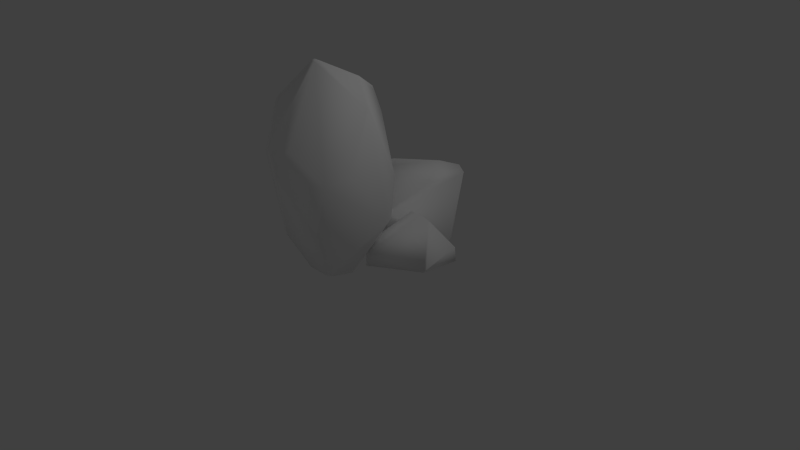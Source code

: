 # Source: stones.blend  (saved by Blender 2.76.0; exported with 4.5.12 LTS)
import bpy
from mathutils import Matrix  # noqa: F401  (used for matrix-valued properties, if any)

bpy.ops.wm.read_factory_settings(use_empty=True)
scene = bpy.context.scene
scene.name = 'Scene'

# ---- collections
col_collection_1 = bpy.data.collections.new('Collection 1'); scene.collection.children.link(col_collection_1)

# ---- materials (node trees are filled in below, after node groups)
mat_material = bpy.data.materials.new('Material')
mat_material.alpha_threshold = 0.0
mat_material.use_transparent_shadow = False
mat_material.roughness = 0.5
mat_material.line_color = (0.0, 0.0, 0.0, 1.0)
mat_stones_mat = bpy.data.materials.new('stones_mat')
mat_stones_mat.alpha_threshold = 0.0
mat_stones_mat.use_transparent_shadow = False
mat_stones_mat.diffuse_color = (1.0, 1.0, 1.0, 1.0)
mat_stones_mat.roughness = 0.5
mat_stones_mat.specular_intensity = 0.0

# ---- material node trees

# ---- world
world_world = bpy.data.worlds.new('World'); scene.world = world_world
world_world.color = (0.05088, 0.05088, 0.05088)
world_world.use_sun_shadow = False
world_world.sun_shadow_jitter_overblur = 0.0
world_world.cycles.sampling_method = 'MANUAL'
world_world.cycles.sample_map_resolution = 256

# ---- cameras
cam_camera = bpy.data.cameras.new('Camera')
cam_camera.clip_end = 100.0
cam_camera.lens = 35.0
cam_camera.sensor_width = 32.0
cam_camera.sensor_height = 18.0
cam_camera.ortho_scale = 7.314
cam_camera.dof.focus_distance = 0.0
cam_camera.dof.aperture_fstop = 128.0

# ---- lights
light_lamp = bpy.data.lights.new('Lamp', 'POINT')
light_lamp.transmission_factor = 0.0
light_lamp.cutoff_distance = 30.0
light_lamp.energy = 100.0
light_lamp.shadow_buffer_clip_start = 1.001
light_lamp.shadow_soft_size = 0.1
light_lamp.shadow_maximum_resolution = 0.006
light_lamp.use_absolute_resolution = True
light_lamp.cycles.use_multiple_importance_sampling = False

# ---- meshes
me_cube = bpy.data.meshes.new('Cube')
me_cube.from_pydata([(0.1502, 0.1423, 0.258), (0.8554, 0.06951, -0.1056), (1.019, 0.3253, -0.4329), (0.7631, 0.6619, -0.2344), (0.6292, 0.7341, -0.183), (0.8338, 0.02923, -0.08165), (0.1783, 0.01132, 0.2823), (0.9125, 0.04066, -0.5647), (0.08185, 0.2587, 0.1851), (0.5252, 0.7318, -0.1726), (0.2497, 0.02889, -0.4968), (-0.009069, 0.0131, 0.05987), (-0.05903, 0.03115, -0.2355), (-0.05505, 0.03072, -0.2371), (-0.07048, -0.00344, -0.2792), (-0.2385, -0.005326, -0.3031), (-0.0619, -0.003329, -0.2812), (-0.4857, 0.0464, -0.4149), (-0.3936, 0.02796, -0.3488), (-0.261, -0.005535, -0.3153), (-0.05878, 0.03194, -0.235), (-0.0614, 0.03165, -0.2353), (-0.05031, 0.03754, -0.2327), (-0.2259, 0.0405, -0.2461), (-0.4979, 0.05281, -0.4197), (-0.3753, 0.1102, -0.2478), (-0.5158, 0.05135, -0.446), (-0.3671, 0.1163, -0.2366), (0.4675, 0.0488, -0.9031), (-0.5311, 0.05305, -0.4692), (-0.6539, 0.5642, -0.7532), (0.1427, 0.2489, -0.1587), (-0.2828, 0.3682, -0.1602), (0.1834, 0.2905, -0.1478), (0.1534, 0.523, -0.1021), (-0.4028, 0.9572, -0.4552), (0.3492, 0.9056, -0.7132), (0.1514, 0.5908, -0.1077), (-0.1963, 0.6778, -0.09172), (0.1144, 0.5907, -0.09062), (0.4557, 0.02385, -0.9263), (0.4301, 0.005642, -0.9208), (-0.4809, -0.005479, -0.866), (0.479, 0.08802, -0.9416), (-0.569, 0.0192, -0.8663), (0.4958, 0.9564, -1.132), (-0.4974, 0.9848, -0.6019), (-0.5351, 0.9239, -0.6463), (-0.6792, 0.6074, -0.911), (0.2328, 1.089, -0.9612), (-0.2951, 1.051, -0.6587), (0.4051, 1.029, -1.142), (-0.6764, 0.5516, -0.9761), (0.01929, 0.02581, 0.1881), (-0.1439, 2.667, 0.692), (-0.1439, 2.153, -0.1739), (0.02323, 0.02748, 0.1884), (0.01745, 0.06095, 0.1434), (-0.1439, 0.07392, 0.09242), (0.511, 0.7427, 0.1502), (0.02568, 0.06341, 0.1454), (-0.1227, 2.111, -0.1914), (0.463, 1.229, 0.03518), (-0.07554, 1.85, -0.2545), (-0.08749, 2.66, 0.691), (0.4389, 2.152, 0.4062), (-0.8741, 1.443, 0.921), (-0.1439, 2.671, 0.6679), (-0.1439, 2.18, -0.161), (-0.1677, 2.183, -0.1569), (-0.1454, 2.671, 0.6676), (-0.1189, 2.183, -0.1568), (0.2681, 2.5, 0.3788), (-0.05359, 2.66, 0.6506), (-0.3963, 0.1789, 0.05273), (-0.3024, 0.116, 0.07341), (-0.4871, 0.8751, -0.1761), (-0.1655, 0.08444, 0.08377), (0.01932, 0.02541, 0.1891), (0.01687, 0.02548, 0.188), (0.02597, 0.02485, 0.197), (-0.1439, 0.0281, 0.1508), (-0.9035, 1.565, 0.8611), (-0.5225, 2.366, 0.1529), (-0.5471, 2.314, 0.06526), (-0.6642, 2.068, 0.8888), (-0.4098, 0.1841, 0.05456), (-0.3066, 0.03474, 0.1768), (-0.6783, 0.5729, 0.8895), (-0.4267, 0.2085, 0.043), (-0.3003, 0.02555, 0.187), (0.5193, 0.7135, 0.2043), (0.5245, 1.489, 0.7404), (0.3672, 1.346, 1.018), (-0.4904, 0.8713, -0.1748), (-0.9123, 1.546, 0.4323), (-0.8195, 1.741, 0.1278), (-0.4419, 0.2306, 0.03573), (-0.6992, 0.6032, 0.4256), (0.155, 0.006213, 0.4624), (-0.2869, 0.006213, 0.4624), (0.183, 0.006213, 0.5146), (0.09146, 0.006213, 0.7352), (-0.1466, 2.662, 0.7028), (-0.1439, 2.663, 0.7025), (-0.09837, 2.654, 0.7073), (-0.3691, 1.71, 1.225), (-0.01479, 1.744, 1.205), (-0.5247, 2.206, 0.9529), (-0.2412, 1.615, 1.277), (-0.229, 1.369, 1.245), (-0.5625, 0.4052, 0.9241), (0.1747, 0.692, 1.02), (0.07123, 0.02517, 0.7974), (-0.2869, 0.006213, 0.791), (0.03577, 0.006213, 0.791)], [], [(11, 8, 9, 10), (1, 2, 3), (5, 7, 2, 1), (8, 0, 4, 9), (4, 0, 6, 5, 1, 3), (7, 5, 6, 11, 10), (3, 2, 7, 10, 9, 4), (6, 0, 8, 11), (20, 21, 12), (52, 44, 29, 30, 48), (14, 16, 13, 12), (20, 12, 13, 22), (43, 28, 40), (51, 45, 43, 40, 41, 42, 44, 52), (14, 12, 21, 23, 15), (18, 19, 15, 23, 27, 25), (18, 25, 24, 17), (17, 24, 26), (39, 34, 37), (47, 48, 30), (21, 20, 22, 31, 32, 27, 23), (34, 39, 38, 32, 31, 33), (50, 35, 38, 39, 37, 36, 49), (47, 46, 50, 49, 51, 52, 48), (33, 28, 43, 45, 36, 37, 34), (29, 44, 42, 19, 18, 17, 26), (46, 35, 50), (19, 42, 41, 16, 14, 15), (16, 41, 40, 28, 33, 31, 22, 13), (36, 45, 51, 49), (38, 35, 46, 47, 30, 29, 26, 24, 25, 27, 32), (78, 79, 53), (73, 67, 54, 64), (107, 105, 104, 103, 108, 106, 109), (71, 61, 55, 68), (96, 94, 97, 98, 95), (57, 60, 56, 53), (78, 53, 56, 80), (77, 76, 63, 62, 59, 60, 57, 58), (71, 72, 65, 62, 63, 61), (92, 91, 59, 62, 65), (55, 69, 68), (54, 67, 70), (96, 84, 69, 55, 61, 63, 76, 94), (57, 53, 79, 81, 58), (67, 73, 72, 71, 68, 69, 84, 83, 70), (106, 108, 85, 82, 66), (97, 94, 76, 77, 75, 74, 89), (75, 77, 58, 81, 90, 87), (75, 87, 86, 74), (74, 86, 89), (115, 102, 113), (84, 96, 95, 82, 85, 83), (82, 95, 98, 88, 66), (114, 111, 88, 98, 97, 89, 86, 87, 90, 100), (79, 78, 80, 99, 100, 90, 81), (60, 59, 91, 101, 99, 80, 56), (112, 93, 107, 109, 110), (72, 73, 64, 105, 107, 93, 92, 65), (64, 54, 104, 105), (54, 103, 104), (83, 85, 108, 103, 54, 70), (102, 115, 114, 100, 99, 101), (101, 91, 92, 93, 112, 113, 102), (110, 111, 114, 115, 113, 112), (88, 111, 110, 109, 106, 66)])
me_cube.polygons.foreach_set('use_smooth', [True] * 66)
me_cube.polygons.foreach_set('material_index', [1, 1, 1, 1, 1, 1, 1, 1, 1, 1, 1, 1, 1, 1, 1, 1, 1, 1, 1, 1, 1, 1, 1, 1, 1, 1, 1, 1, 1, 1, 1, 1, 1, 1, 1, 1, 1, 1, 1, 1, 1, 1, 1, 1, 1, 1, 1, 1, 1, 1, 1, 1, 1, 1, 1, 1, 1, 1, 1, 1, 1, 1, 1, 1, 1, 1])
me_cube.materials.append(mat_material)
me_cube.materials.append(mat_stones_mat)
me_cube.use_remesh_preserve_volume = False
me_cube.use_remesh_preserve_attributes = False
me_cube.use_mirror_vertex_groups = False
me_cube.update()

# ---- objects
ob_cube = bpy.data.objects.new('Cube', me_cube)
ob_lamp = bpy.data.objects.new('Lamp', light_lamp)
ob_camera = bpy.data.objects.new('Camera', cam_camera)

# ---- transforms, parenting, visibility, modifiers, constraints
ob_cube.location = (0.0, 0.0, 0.0)
ob_cube.rotation_euler = (1.571, 0.0, 0.0)
ob_cube.lock_rotations_4d = False
ob_cube.empty_display_type = 'ARROWS'
ob_cube.lineart.crease_threshold = 0.0
ob_lamp.location = (4.076, 1.005, 5.904)
ob_lamp.rotation_euler = (0.6503, 0.05522, 1.866)
ob_lamp.lock_rotations_4d = False
ob_lamp.empty_display_type = 'ARROWS'
ob_lamp.color = (0.0, 0.0, 0.0, 0.0)
ob_lamp.hide_viewport = True
ob_lamp.lineart.crease_threshold = 0.0
ob_camera.location = (7.481, -6.508, 5.344)
ob_camera.rotation_euler = (1.109, 0.01082, 0.8149)
ob_camera.lock_rotations_4d = False
ob_camera.empty_display_type = 'ARROWS'
ob_camera.color = (0.0, 0.0, 0.0, 0.0)
ob_camera.hide_viewport = True
ob_camera.display_type = 'WIRE'
ob_camera.lineart.crease_threshold = 0.0

# ---- collection membership
col_collection_1.objects.link(ob_cube)
col_collection_1.objects.link(ob_lamp)
col_collection_1.objects.link(ob_camera)

# ---- scene / render settings (as saved in the file)
scene.camera = ob_camera
scene.frame_start = 1; scene.frame_end = 250; scene.frame_set(1)
scene.render.engine = 'BLENDER_EEVEE_NEXT'
scene.render.resolution_percentage = 50
scene.render.dither_intensity = 0.0
scene.cycles.use_denoising = False
scene.cycles.samples = 10
scene.cycles.sampling_pattern = 'TABULATED_SOBOL'
scene.cycles.light_sampling_threshold = 0.0
scene.cycles.use_adaptive_sampling = False
scene.cycles.use_light_tree = False
scene.cycles.blur_glossy = 0.0
scene.cycles.pixel_filter_type = 'GAUSSIAN'
scene.cycles.sample_clamp_indirect = 0.0
scene.view_settings.view_transform = 'Standard'
bpy.context.view_layer.update()
